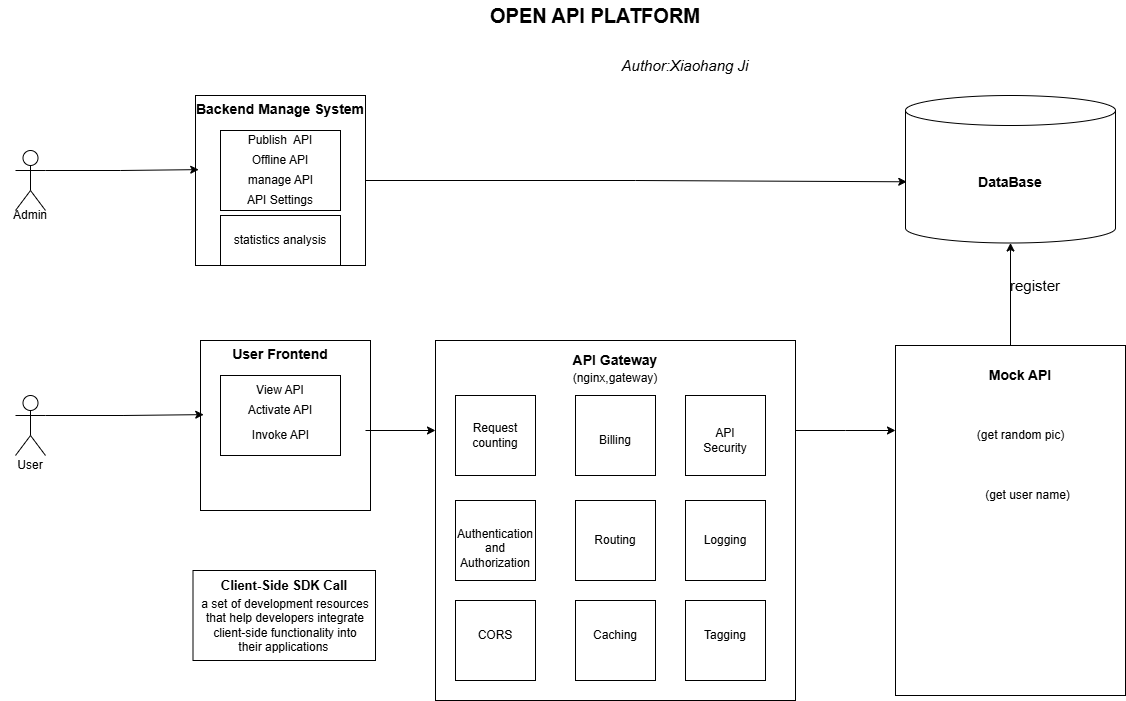

The diagram above was exported from draw.io. Its source (the exported page's mxGraphModel, read from the mxfile embedded in the PNG):
<mxGraphModel dx="1500" dy="746" grid="1" gridSize="10" guides="1" tooltips="1" connect="1" arrows="1" fold="1" page="1" pageScale="1" pageWidth="850" pageHeight="1100" math="0" shadow="0">
  <root>
    <mxCell id="0" />
    <mxCell id="1" parent="0" />
    <mxCell id="RqteerG-xQZq7N071bjD-2" value="Actor" style="shape=umlActor;verticalLabelPosition=bottom;verticalAlign=top;html=1;outlineConnect=0;fontColor=#FFFFFF;" vertex="1" parent="1">
      <mxGeometry x="110" y="470" width="30" height="60" as="geometry" />
    </mxCell>
    <mxCell id="RqteerG-xQZq7N071bjD-3" value="&lt;h4 style=&quot;&quot;&gt;&lt;br&gt;&lt;/h4&gt;" style="whiteSpace=wrap;html=1;aspect=fixed;align=center;" vertex="1" parent="1">
      <mxGeometry x="290" y="415" width="170" height="170" as="geometry" />
    </mxCell>
    <mxCell id="RqteerG-xQZq7N071bjD-4" value="" style="rounded=0;whiteSpace=wrap;html=1;" vertex="1" parent="1">
      <mxGeometry x="315" y="450" width="120" height="80" as="geometry" />
    </mxCell>
    <mxCell id="RqteerG-xQZq7N071bjD-5" value="&lt;b style=&quot;line-height: 130%;&quot;&gt;&lt;font style=&quot;font-size: 14px;&quot;&gt;Backend Manage System&lt;/font&gt;&lt;/b&gt;" style="text;html=1;align=center;verticalAlign=middle;whiteSpace=wrap;rounded=0;" vertex="1" parent="1">
      <mxGeometry x="285" y="415" width="180" height="30" as="geometry" />
    </mxCell>
    <mxCell id="RqteerG-xQZq7N071bjD-6" value="Publish&amp;nbsp; API" style="text;html=1;align=center;verticalAlign=middle;whiteSpace=wrap;rounded=0;" vertex="1" parent="1">
      <mxGeometry x="295" y="445" width="160" height="30" as="geometry" />
    </mxCell>
    <mxCell id="RqteerG-xQZq7N071bjD-7" value="Offline API" style="text;html=1;align=center;verticalAlign=middle;whiteSpace=wrap;rounded=0;" vertex="1" parent="1">
      <mxGeometry x="300" y="465" width="150" height="30" as="geometry" />
    </mxCell>
    <mxCell id="RqteerG-xQZq7N071bjD-8" value="manage API" style="text;html=1;align=center;verticalAlign=middle;whiteSpace=wrap;rounded=0;" vertex="1" parent="1">
      <mxGeometry x="317.5" y="485" width="115" height="30" as="geometry" />
    </mxCell>
    <mxCell id="RqteerG-xQZq7N071bjD-9" value="API Settings" style="text;html=1;align=center;verticalAlign=middle;whiteSpace=wrap;rounded=0;" vertex="1" parent="1">
      <mxGeometry x="315" y="505" width="120" height="30" as="geometry" />
    </mxCell>
    <mxCell id="RqteerG-xQZq7N071bjD-14" value="statistics&amp;nbsp;analysis" style="rounded=0;whiteSpace=wrap;html=1;" vertex="1" parent="1">
      <mxGeometry x="315" y="535" width="120" height="50" as="geometry" />
    </mxCell>
    <mxCell id="RqteerG-xQZq7N071bjD-16" value="&lt;b&gt;&lt;font style=&quot;font-size: 14px;&quot;&gt;DataBase&lt;/font&gt;&lt;/b&gt;" style="shape=cylinder3;whiteSpace=wrap;html=1;boundedLbl=1;backgroundOutline=1;size=15;" vertex="1" parent="1">
      <mxGeometry x="1000" y="415" width="210" height="147.5" as="geometry" />
    </mxCell>
    <mxCell id="RqteerG-xQZq7N071bjD-17" style="edgeStyle=orthogonalEdgeStyle;rounded=0;orthogonalLoop=1;jettySize=auto;html=1;exitX=1;exitY=0.3333333333333333;exitDx=0;exitDy=0;exitPerimeter=0;entryX=0.019;entryY=0.436;entryDx=0;entryDy=0;entryPerimeter=0;" edge="1" parent="1" source="RqteerG-xQZq7N071bjD-2" target="RqteerG-xQZq7N071bjD-3">
      <mxGeometry relative="1" as="geometry" />
    </mxCell>
    <mxCell id="RqteerG-xQZq7N071bjD-20" value="Actor" style="shape=umlActor;verticalLabelPosition=bottom;verticalAlign=top;html=1;outlineConnect=0;fontColor=#FFFFFF;" vertex="1" parent="1">
      <mxGeometry x="110" y="715" width="30" height="60" as="geometry" />
    </mxCell>
    <mxCell id="RqteerG-xQZq7N071bjD-21" value="&lt;h4 style=&quot;&quot;&gt;&lt;br&gt;&lt;/h4&gt;" style="whiteSpace=wrap;html=1;aspect=fixed;align=center;" vertex="1" parent="1">
      <mxGeometry x="295" y="660" width="170" height="170" as="geometry" />
    </mxCell>
    <mxCell id="RqteerG-xQZq7N071bjD-22" value="" style="rounded=0;whiteSpace=wrap;html=1;" vertex="1" parent="1">
      <mxGeometry x="315" y="695" width="120" height="80" as="geometry" />
    </mxCell>
    <mxCell id="RqteerG-xQZq7N071bjD-23" value="&lt;b style=&quot;line-height: 130%;&quot;&gt;&lt;font style=&quot;font-size: 14px;&quot;&gt;User Frontend&lt;/font&gt;&lt;/b&gt;" style="text;html=1;align=center;verticalAlign=middle;whiteSpace=wrap;rounded=0;" vertex="1" parent="1">
      <mxGeometry x="285" y="660" width="180" height="30" as="geometry" />
    </mxCell>
    <mxCell id="RqteerG-xQZq7N071bjD-24" value="View API" style="text;html=1;align=center;verticalAlign=middle;whiteSpace=wrap;rounded=0;" vertex="1" parent="1">
      <mxGeometry x="295" y="695" width="160" height="30" as="geometry" />
    </mxCell>
    <mxCell id="RqteerG-xQZq7N071bjD-25" value="Activate API" style="text;html=1;align=center;verticalAlign=middle;whiteSpace=wrap;rounded=0;" vertex="1" parent="1">
      <mxGeometry x="300" y="715" width="150" height="30" as="geometry" />
    </mxCell>
    <mxCell id="RqteerG-xQZq7N071bjD-26" value="Invoke API" style="text;html=1;align=center;verticalAlign=middle;whiteSpace=wrap;rounded=0;" vertex="1" parent="1">
      <mxGeometry x="317.5" y="740" width="115" height="30" as="geometry" />
    </mxCell>
    <mxCell id="RqteerG-xQZq7N071bjD-29" style="edgeStyle=orthogonalEdgeStyle;rounded=0;orthogonalLoop=1;jettySize=auto;html=1;exitX=1;exitY=0.3333333333333333;exitDx=0;exitDy=0;exitPerimeter=0;entryX=0.019;entryY=0.436;entryDx=0;entryDy=0;entryPerimeter=0;" edge="1" parent="1" source="RqteerG-xQZq7N071bjD-20" target="RqteerG-xQZq7N071bjD-21">
      <mxGeometry relative="1" as="geometry" />
    </mxCell>
    <mxCell id="RqteerG-xQZq7N071bjD-37" value="Admin" style="text;html=1;align=center;verticalAlign=middle;whiteSpace=wrap;rounded=0;" vertex="1" parent="1">
      <mxGeometry x="95" y="520" width="60" height="30" as="geometry" />
    </mxCell>
    <mxCell id="RqteerG-xQZq7N071bjD-39" value="User" style="text;html=1;align=center;verticalAlign=middle;whiteSpace=wrap;rounded=0;" vertex="1" parent="1">
      <mxGeometry x="95" y="770" width="60" height="30" as="geometry" />
    </mxCell>
    <mxCell id="RqteerG-xQZq7N071bjD-42" value="" style="rounded=0;whiteSpace=wrap;html=1;" vertex="1" parent="1">
      <mxGeometry x="287.5" y="890" width="182.5" height="90" as="geometry" />
    </mxCell>
    <mxCell id="RqteerG-xQZq7N071bjD-45" value="&lt;font style=&quot;font-size: 13px;&quot;&gt;&lt;b&gt;Client-Side SDK Call&lt;/b&gt;&lt;/font&gt;" style="text;html=1;align=center;verticalAlign=middle;whiteSpace=wrap;rounded=0;" vertex="1" parent="1">
      <mxGeometry x="308.75" y="890" width="140" height="30" as="geometry" />
    </mxCell>
    <mxCell id="RqteerG-xQZq7N071bjD-85" value="" style="edgeStyle=orthogonalEdgeStyle;rounded=0;orthogonalLoop=1;jettySize=auto;html=1;" edge="1" parent="1" source="RqteerG-xQZq7N071bjD-46" target="RqteerG-xQZq7N071bjD-73">
      <mxGeometry relative="1" as="geometry">
        <Array as="points">
          <mxPoint x="940" y="750" />
          <mxPoint x="940" y="750" />
        </Array>
      </mxGeometry>
    </mxCell>
    <mxCell id="RqteerG-xQZq7N071bjD-46" value="&lt;h4 style=&quot;&quot;&gt;&lt;br&gt;&lt;/h4&gt;" style="whiteSpace=wrap;html=1;aspect=fixed;align=center;" vertex="1" parent="1">
      <mxGeometry x="530" y="660" width="360" height="360" as="geometry" />
    </mxCell>
    <mxCell id="RqteerG-xQZq7N071bjD-47" value="" style="whiteSpace=wrap;html=1;aspect=fixed;" vertex="1" parent="1">
      <mxGeometry x="550" y="715" width="80" height="80" as="geometry" />
    </mxCell>
    <mxCell id="RqteerG-xQZq7N071bjD-48" value="" style="whiteSpace=wrap;html=1;aspect=fixed;" vertex="1" parent="1">
      <mxGeometry x="670" y="715" width="80" height="80" as="geometry" />
    </mxCell>
    <mxCell id="RqteerG-xQZq7N071bjD-49" value="" style="whiteSpace=wrap;html=1;aspect=fixed;" vertex="1" parent="1">
      <mxGeometry x="780" y="715" width="80" height="80" as="geometry" />
    </mxCell>
    <mxCell id="RqteerG-xQZq7N071bjD-50" value="" style="whiteSpace=wrap;html=1;aspect=fixed;" vertex="1" parent="1">
      <mxGeometry x="550" y="820" width="80" height="80" as="geometry" />
    </mxCell>
    <mxCell id="RqteerG-xQZq7N071bjD-51" value="" style="whiteSpace=wrap;html=1;aspect=fixed;" vertex="1" parent="1">
      <mxGeometry x="670" y="920" width="80" height="80" as="geometry" />
    </mxCell>
    <mxCell id="RqteerG-xQZq7N071bjD-52" value="" style="whiteSpace=wrap;html=1;aspect=fixed;" vertex="1" parent="1">
      <mxGeometry x="780" y="820" width="80" height="80" as="geometry" />
    </mxCell>
    <mxCell id="RqteerG-xQZq7N071bjD-53" value="" style="whiteSpace=wrap;html=1;aspect=fixed;" vertex="1" parent="1">
      <mxGeometry x="670" y="820" width="80" height="80" as="geometry" />
    </mxCell>
    <mxCell id="RqteerG-xQZq7N071bjD-54" value="" style="whiteSpace=wrap;html=1;aspect=fixed;" vertex="1" parent="1">
      <mxGeometry x="550" y="920" width="80" height="80" as="geometry" />
    </mxCell>
    <mxCell id="RqteerG-xQZq7N071bjD-55" value="" style="whiteSpace=wrap;html=1;aspect=fixed;" vertex="1" parent="1">
      <mxGeometry x="780" y="920" width="80" height="80" as="geometry" />
    </mxCell>
    <mxCell id="RqteerG-xQZq7N071bjD-56" value="&lt;font style=&quot;font-size: 14px;&quot;&gt;&lt;b&gt;API Gateway&lt;/b&gt;&lt;/font&gt;" style="text;html=1;align=center;verticalAlign=middle;whiteSpace=wrap;rounded=0;" vertex="1" parent="1">
      <mxGeometry x="650" y="665" width="120" height="30" as="geometry" />
    </mxCell>
    <mxCell id="RqteerG-xQZq7N071bjD-57" value="(nginx,gateway)" style="text;html=1;align=center;verticalAlign=middle;whiteSpace=wrap;rounded=0;" vertex="1" parent="1">
      <mxGeometry x="645" y="680" width="130" height="35" as="geometry" />
    </mxCell>
    <mxCell id="RqteerG-xQZq7N071bjD-58" value="Request counting" style="text;html=1;align=center;verticalAlign=middle;whiteSpace=wrap;rounded=0;" vertex="1" parent="1">
      <mxGeometry x="560" y="740" width="60" height="30" as="geometry" />
    </mxCell>
    <mxCell id="RqteerG-xQZq7N071bjD-59" value="Billing" style="text;html=1;align=center;verticalAlign=middle;whiteSpace=wrap;rounded=0;" vertex="1" parent="1">
      <mxGeometry x="680" y="745" width="60" height="30" as="geometry" />
    </mxCell>
    <mxCell id="RqteerG-xQZq7N071bjD-60" value="API Security" style="text;html=1;align=center;verticalAlign=middle;whiteSpace=wrap;rounded=0;" vertex="1" parent="1">
      <mxGeometry x="790" y="745" width="60" height="30" as="geometry" />
    </mxCell>
    <mxCell id="RqteerG-xQZq7N071bjD-61" value="Routing" style="text;html=1;align=center;verticalAlign=middle;whiteSpace=wrap;rounded=0;" vertex="1" parent="1">
      <mxGeometry x="680" y="845" width="60" height="30" as="geometry" />
    </mxCell>
    <mxCell id="RqteerG-xQZq7N071bjD-62" value="&#10;Authentication and Authorization&#10;&#10;" style="text;html=1;align=center;verticalAlign=middle;whiteSpace=wrap;rounded=0;" vertex="1" parent="1">
      <mxGeometry x="560" y="860" width="60" height="30" as="geometry" />
    </mxCell>
    <mxCell id="RqteerG-xQZq7N071bjD-68" value="Text" style="text;html=1;align=center;verticalAlign=middle;whiteSpace=wrap;rounded=0;" vertex="1" parent="1">
      <mxGeometry x="1070" y="870" width="60" height="30" as="geometry" />
    </mxCell>
    <mxCell id="RqteerG-xQZq7N071bjD-69" value="Tagging" style="text;html=1;align=center;verticalAlign=middle;whiteSpace=wrap;rounded=0;" vertex="1" parent="1">
      <mxGeometry x="790" y="940" width="60" height="30" as="geometry" />
    </mxCell>
    <mxCell id="RqteerG-xQZq7N071bjD-70" value="Caching" style="text;html=1;align=center;verticalAlign=middle;whiteSpace=wrap;rounded=0;" vertex="1" parent="1">
      <mxGeometry x="680" y="940" width="60" height="30" as="geometry" />
    </mxCell>
    <mxCell id="RqteerG-xQZq7N071bjD-71" value="CORS" style="text;html=1;align=center;verticalAlign=middle;whiteSpace=wrap;rounded=0;" vertex="1" parent="1">
      <mxGeometry x="560" y="940" width="60" height="30" as="geometry" />
    </mxCell>
    <mxCell id="RqteerG-xQZq7N071bjD-72" value="Logging" style="text;html=1;align=center;verticalAlign=middle;whiteSpace=wrap;rounded=0;" vertex="1" parent="1">
      <mxGeometry x="790" y="845" width="60" height="30" as="geometry" />
    </mxCell>
    <mxCell id="RqteerG-xQZq7N071bjD-86" value="" style="edgeStyle=orthogonalEdgeStyle;rounded=0;orthogonalLoop=1;jettySize=auto;html=1;" edge="1" parent="1" source="RqteerG-xQZq7N071bjD-73" target="RqteerG-xQZq7N071bjD-16">
      <mxGeometry relative="1" as="geometry" />
    </mxCell>
    <mxCell id="RqteerG-xQZq7N071bjD-73" value="" style="rounded=0;whiteSpace=wrap;html=1;" vertex="1" parent="1">
      <mxGeometry x="990" y="665" width="230" height="350" as="geometry" />
    </mxCell>
    <mxCell id="RqteerG-xQZq7N071bjD-74" value="&lt;font style=&quot;font-size: 14px;&quot;&gt;&lt;b&gt;Mock API&lt;/b&gt;&lt;/font&gt;" style="text;html=1;align=center;verticalAlign=middle;whiteSpace=wrap;rounded=0;" vertex="1" parent="1">
      <mxGeometry x="1060" y="680" width="110" height="30" as="geometry" />
    </mxCell>
    <mxCell id="RqteerG-xQZq7N071bjD-75" value="(get random pic)" style="text;html=1;align=center;verticalAlign=middle;whiteSpace=wrap;rounded=0;" vertex="1" parent="1">
      <mxGeometry x="1057.5" y="740" width="115" height="30" as="geometry" />
    </mxCell>
    <mxCell id="RqteerG-xQZq7N071bjD-76" value="(get user name)" style="text;html=1;align=center;verticalAlign=middle;whiteSpace=wrap;rounded=0;" vertex="1" parent="1">
      <mxGeometry x="1075" y="800" width="95" height="30" as="geometry" />
    </mxCell>
    <mxCell id="RqteerG-xQZq7N071bjD-77" style="edgeStyle=orthogonalEdgeStyle;rounded=0;orthogonalLoop=1;jettySize=auto;html=1;exitX=1;exitY=0.5;exitDx=0;exitDy=0;entryX=0.006;entryY=0.585;entryDx=0;entryDy=0;entryPerimeter=0;" edge="1" parent="1" source="RqteerG-xQZq7N071bjD-3" target="RqteerG-xQZq7N071bjD-16">
      <mxGeometry relative="1" as="geometry" />
    </mxCell>
    <mxCell id="RqteerG-xQZq7N071bjD-78" value="&lt;p data-pm-slice=&quot;1 1 []&quot;&gt;a set of development resources that help developers integrate client-side functionality into their applications&amp;nbsp;&lt;/p&gt;" style="text;html=1;align=center;verticalAlign=middle;whiteSpace=wrap;rounded=0;" vertex="1" parent="1">
      <mxGeometry x="295" y="930" width="170" height="30" as="geometry" />
    </mxCell>
    <mxCell id="RqteerG-xQZq7N071bjD-80" value="&lt;font style=&quot;font-size: 20px;&quot;&gt;&lt;b style=&quot;&quot;&gt;OPEN API PLATFORM&lt;/b&gt;&lt;/font&gt;" style="text;html=1;align=center;verticalAlign=middle;whiteSpace=wrap;rounded=0;" vertex="1" parent="1">
      <mxGeometry x="455" y="320" width="470" height="30" as="geometry" />
    </mxCell>
    <mxCell id="RqteerG-xQZq7N071bjD-81" value="&lt;i&gt;&lt;font style=&quot;font-size: 15px;&quot;&gt;Author:Xiaohang Ji&lt;/font&gt;&lt;/i&gt;" style="text;html=1;align=center;verticalAlign=middle;whiteSpace=wrap;rounded=0;" vertex="1" parent="1">
      <mxGeometry x="710" y="370" width="140" height="30" as="geometry" />
    </mxCell>
    <mxCell id="RqteerG-xQZq7N071bjD-84" value="" style="endArrow=classic;html=1;rounded=0;entryX=0;entryY=0.25;entryDx=0;entryDy=0;" edge="1" parent="1" target="RqteerG-xQZq7N071bjD-46">
      <mxGeometry width="50" height="50" relative="1" as="geometry">
        <mxPoint x="460" y="750" as="sourcePoint" />
        <mxPoint x="670" y="630" as="targetPoint" />
      </mxGeometry>
    </mxCell>
    <mxCell id="RqteerG-xQZq7N071bjD-87" value="&lt;font style=&quot;font-size: 15px;&quot;&gt;register&lt;/font&gt;" style="text;html=1;align=center;verticalAlign=middle;whiteSpace=wrap;rounded=0;" vertex="1" parent="1">
      <mxGeometry x="1100" y="590" width="60" height="30" as="geometry" />
    </mxCell>
  </root>
</mxGraphModel>